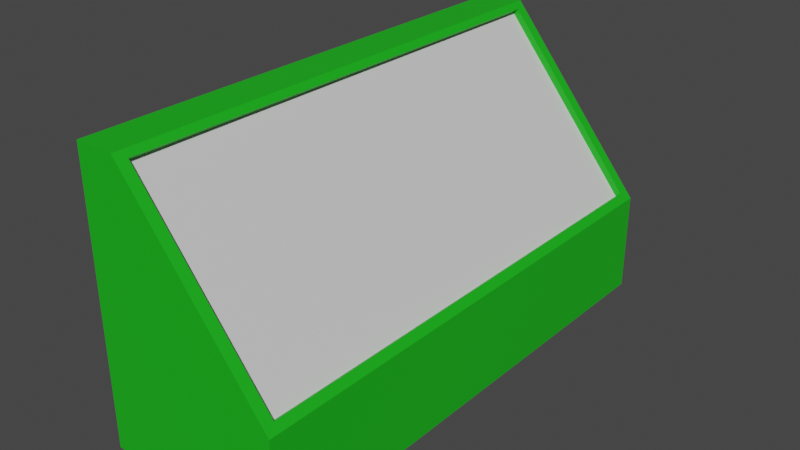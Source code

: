 # Source: GunShelv.blend  (saved by Blender 2.81.16; exported with 4.5.12 LTS)
import bpy
from mathutils import Matrix  # noqa: F401  (used for matrix-valued properties, if any)

bpy.ops.wm.read_factory_settings(use_empty=True)
scene = bpy.context.scene
scene.name = 'Scene'

# ---- collections
col_collection = bpy.data.collections.new('Collection'); scene.collection.children.link(col_collection)

# ---- materials (node trees are filled in below, after node groups)
mat_material_001 = bpy.data.materials.new('Material.001')
mat_material_001.use_transparent_shadow = False
mat_material_002 = bpy.data.materials.new('Material.002')
mat_material_002.use_transparent_shadow = False

# ---- material node trees
mat_material_001.use_nodes = True; mat_material_001.node_tree.nodes.clear()
_N = mat_material_001.node_tree.nodes; _L = mat_material_001.node_tree.links
n0 = _N.new('ShaderNodeOutputMaterial'); n0.name = 'Material Output'; n0.location = (300, 300)
n1 = _N.new('ShaderNodeBsdfPrincipled'); n1.name = 'Principled BSDF'; n1.location = (10, 300)
n1.distribution = 'GGX'
n1.subsurface_method = 'BURLEY'
n1.inputs[0].default_value = (0.009277, 0.4672, 0.01007, 1.0)
n1.inputs[3].default_value = 1.45
n1.inputs[27].default_value = (0.0, 0.0, 0.0, 1.0)
n1.inputs[28].default_value = 1.0
_L.new(n1.outputs[0], n0.inputs[0])
n0.is_active_output = True
mat_material_002.use_nodes = True; mat_material_002.node_tree.nodes.clear()
_N = mat_material_002.node_tree.nodes; _L = mat_material_002.node_tree.links
n0 = _N.new('ShaderNodeOutputMaterial'); n0.name = 'Material Output'; n0.location = (300, 300)
n1 = _N.new('ShaderNodeBsdfPrincipled'); n1.name = 'Principled BSDF'; n1.location = (10, 300)
n1.distribution = 'GGX'
n1.subsurface_method = 'BURLEY'
n1.inputs[0].default_value = (0.686, 0.686, 0.686, 1.0)
n1.inputs[3].default_value = 1.45
n1.inputs[27].default_value = (0.0, 0.0, 0.0, 1.0)
n1.inputs[28].default_value = 1.0
_L.new(n1.outputs[0], n0.inputs[0])
n0.is_active_output = True

# ---- world
world_world = bpy.data.worlds.new('World'); scene.world = world_world
world_world.use_nodes = True; world_world.node_tree.nodes.clear()
_N = world_world.node_tree.nodes; _L = world_world.node_tree.links
n0 = _N.new('ShaderNodeOutputWorld'); n0.name = 'World Output'; n0.location = (300, 300)
n1 = _N.new('ShaderNodeBackground'); n1.name = 'Background'; n1.location = (10, 300)
n1.inputs[0].default_value = (0.05088, 0.05088, 0.05088, 1.0)
_L.new(n1.outputs[0], n0.inputs[0])
n0.is_active_output = True
world_world.color = (0.05088, 0.05088, 0.05088)
world_world.use_sun_shadow = False
world_world.sun_shadow_jitter_overblur = 0.0

# ---- meshes
me_cube_001 = bpy.data.meshes.new('Cube.001')
me_cube_001.from_pydata([(0.5681, -1.748, 0.7303), (-0.3841, -1.748, 1.899), (0.5681, 1.696, 0.7303), (-0.3841, 1.696, 1.899), (-0.6614, -1.825, 1.972), (-0.6614, 1.773, 1.972), (0.1852, 1.773, 1.277), (0.6472, 1.773, 0.7096), (0.6472, -1.825, 0.7096), (-0.3811, -1.825, 1.972), (-0.3811, 1.773, 1.972), (-0.3466, -1.748, 1.93), (-0.3466, 1.696, 1.93), (0.6055, 1.696, 0.7608), (0.6055, -1.748, 0.7608), (0.1731, 1.696, 1.292), (-0.6614, 1.773, 0.002178), (-0.6614, -1.825, 0.002178), (0.6472, 1.773, 0.002178), (0.6472, -1.825, 0.002178)], [], [(2, 13, 15, 12, 3), (2, 0, 14, 13), (7, 18, 16, 5, 10, 6), (4, 17, 19, 8, 9), (5, 16, 17, 4), (9, 10, 5, 4), (9, 8, 14, 11, 12, 15, 6, 10), (6, 15, 13, 14, 8, 7), (14, 0, 1, 11), (11, 1, 3, 12), (16, 18, 19, 17), (8, 19, 18, 7)])
_uv = me_cube_001.uv_layers.new(name='UVMap')
_uv.uv.foreach_set('vector', [0.375, 0.25, 0.375, 0.26, 0.4885, 0.26, 0.625, 0.26, 0.625, 0.25, 0.125, 0.5, 0.125, 0.75, 0.135, 0.75, 0.135, 0.5, 0.4346, 0.5, 0.375, 0.5, 0.375, 0.25, 0.625, 0.25, 0.625, 0.3035, 0.5201, 0.4117, 0.625, 1.0, 0.375, 1.0, 0.375, 0.75, 0.4346, 0.75, 0.625, 0.9465, 0.625, 0.25, 0.375, 0.25, 0.375, 0.0, 0.625, 0.0, 0.8215, 0.75, 0.8215, 0.5, 0.875, 0.5, 0.875, 0.75, 0.5183, 0.07463, 0.3936, 0.07463, 0.3986, 0.07679, 0.5142, 0.07679, 0.5142, 0.1732, 0.4511, 0.1732, 0.4496, 0.1754, 0.5183, 0.1754, 0.4496, 0.1754, 0.4511, 0.1732, 0.3986, 0.1732, 0.3986, 0.07679, 0.3936, 0.07463, 0.3936, 0.1754, 0.375, 0.99, 0.375, 1.0, 0.625, 1.0, 0.625, 0.99, 0.865, 0.75, 0.875, 0.75, 0.875, 0.5, 0.865, 0.5, 0.125, 0.5, 0.375, 0.5, 0.375, 0.75, 0.125, 0.75, 0.4346, 0.75, 0.375, 0.75, 0.375, 0.5, 0.4346, 0.5])
me_cube_001.materials.append(mat_material_001)
me_cube_001.use_remesh_fix_poles = True
me_cube_001.use_remesh_preserve_attributes = False
me_cube_001.use_mirror_vertex_groups = False
me_cube_001.update()
me_cube_004 = bpy.data.meshes.new('Cube.004')
me_cube_004.from_pydata([(0.5681, -1.748, 0.7303), (-0.3841, -1.748, 1.899), (0.5681, 1.696, 0.7303), (-0.3841, 1.696, 1.899)], [], [(0, 2, 3, 1)])
me_cube_004.polygons.foreach_set('material_index', [1])
_uv = me_cube_004.uv_layers.new(name='UVMap')
_uv.uv.foreach_set('vector', [0.375, 0.0, 0.375, 0.25, 0.625, 0.25, 0.625, 0.0])
me_cube_004.materials.append(mat_material_001)
me_cube_004.materials.append(mat_material_002)
me_cube_004.use_remesh_fix_poles = True
me_cube_004.use_remesh_preserve_attributes = False
me_cube_004.use_mirror_vertex_groups = False
me_cube_004.update()

# ---- objects
ob_cube = bpy.data.objects.new('Cube', me_cube_001)
ob_cube_001 = bpy.data.objects.new('Cube.001', me_cube_004)

# ---- transforms, parenting, visibility, modifiers, constraints
ob_cube.location = (0.0, 0.0, 0.0)
ob_cube.lineart.crease_threshold = 0.0
ob_cube_001.location = (0.0, 0.0, 0.0)
ob_cube_001.lineart.crease_threshold = 0.0

# ---- collection membership
col_collection.objects.link(ob_cube)
col_collection.objects.link(ob_cube_001)

# ---- scene / render settings (as saved in the file)
scene.frame_start = 1; scene.frame_end = 250; scene.frame_set(52)
scene.render.engine = 'BLENDER_EEVEE_NEXT'
scene.cycles.use_denoising = False
scene.cycles.samples = 128
scene.cycles.sampling_pattern = 'TABULATED_SOBOL'
scene.cycles.use_adaptive_sampling = False
scene.cycles.use_light_tree = False
scene.view_settings.view_transform = 'Filmic'
bpy.context.view_layer.update()

# ---- added for rendering (the .blend has no active camera and no usable light): camera, sun
cam_auto = bpy.data.cameras.new('AutoCamera')
cam_auto.lens = 50.0
cam_auto.sensor_width = 36.0
cam_auto.clip_end = 1000.0
ob_auto_camera = bpy.data.objects.new('AutoCamera', cam_auto)
scene.collection.objects.link(ob_auto_camera)
ob_auto_camera.location = (3.9764, -4.80607, 4.17391)
ob_auto_camera.rotation_euler = (1.09748, -7.21219e-08, 0.694738)
scene.camera = ob_auto_camera
light_auto_sun = bpy.data.lights.new('AutoSun', 'SUN')
light_auto_sun.energy = 3.0
light_auto_sun.angle = 0.0523599
ob_auto_sun = bpy.data.objects.new('AutoSun', light_auto_sun)
scene.collection.objects.link(ob_auto_sun)
ob_auto_sun.rotation_euler = (0.872665, 0.174533, 0.523599)
bpy.context.view_layer.update()
